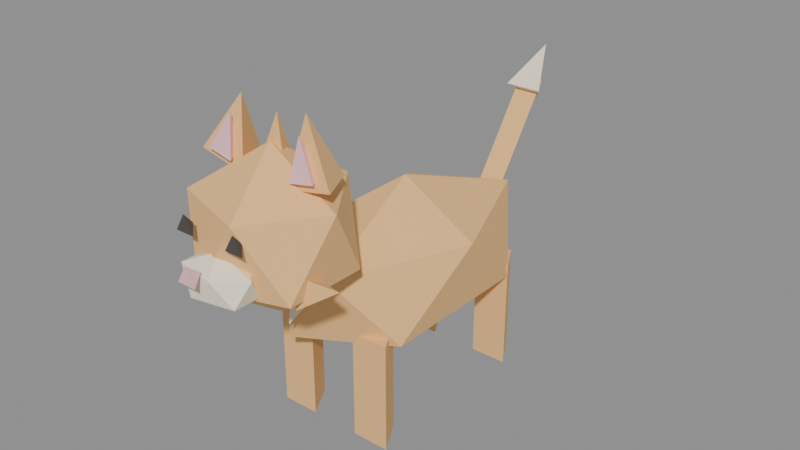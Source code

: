 # Source: cat.blend  (saved by Blender 5.3.31; exported with 4.5.12 LTS)
import bpy
from mathutils import Matrix  # noqa: F401  (used for matrix-valued properties, if any)

bpy.ops.wm.read_factory_settings(use_empty=True)
scene = bpy.context.scene
scene.name = 'Scene'

# ---- materials (node trees are filled in below, after node groups)
mat_fur = bpy.data.materials.new('Fur')
mat_fur.diffuse_color = (0.93, 0.55, 0.22, 1.0)
mat_cream = bpy.data.materials.new('Cream')
mat_cream.diffuse_color = (0.98, 0.88, 0.7, 1.0)
mat_pink = bpy.data.materials.new('Pink')
mat_pink.diffuse_color = (0.95, 0.55, 0.62, 1.0)
mat_dark = bpy.data.materials.new('Dark')
mat_dark.diffuse_color = (0.08, 0.07, 0.07, 1.0)

# ---- material node trees
mat_fur.use_nodes = True; mat_fur.node_tree.nodes.clear()
_N = mat_fur.node_tree.nodes; _L = mat_fur.node_tree.links
n0 = _N.new('ShaderNodeBsdfPrincipled'); n0.name = 'Principled BSDF'; n0.location = (-200, 100)
n0.inputs[0].default_value = (0.93, 0.55, 0.22, 1.0)
n0.inputs[2].default_value = 0.9
n0.inputs[10].default_value = 0.005
n1 = _N.new('ShaderNodeOutputMaterial'); n1.name = 'Material Output'; n1.location = (200, 100)
_L.new(n0.outputs[0], n1.inputs[0])
n1.is_active_output = True
mat_cream.use_nodes = True; mat_cream.node_tree.nodes.clear()
_N = mat_cream.node_tree.nodes; _L = mat_cream.node_tree.links
n0 = _N.new('ShaderNodeBsdfPrincipled'); n0.name = 'Principled BSDF'; n0.location = (-200, 100)
n0.inputs[0].default_value = (0.98, 0.88, 0.7, 1.0)
n0.inputs[2].default_value = 0.9
n0.inputs[10].default_value = 0.005
n1 = _N.new('ShaderNodeOutputMaterial'); n1.name = 'Material Output'; n1.location = (200, 100)
_L.new(n0.outputs[0], n1.inputs[0])
n1.is_active_output = True
mat_pink.use_nodes = True; mat_pink.node_tree.nodes.clear()
_N = mat_pink.node_tree.nodes; _L = mat_pink.node_tree.links
n0 = _N.new('ShaderNodeBsdfPrincipled'); n0.name = 'Principled BSDF'; n0.location = (-200, 100)
n0.inputs[0].default_value = (0.95, 0.55, 0.62, 1.0)
n0.inputs[2].default_value = 0.9
n0.inputs[10].default_value = 0.005
n1 = _N.new('ShaderNodeOutputMaterial'); n1.name = 'Material Output'; n1.location = (200, 100)
_L.new(n0.outputs[0], n1.inputs[0])
n1.is_active_output = True
mat_dark.use_nodes = True; mat_dark.node_tree.nodes.clear()
_N = mat_dark.node_tree.nodes; _L = mat_dark.node_tree.links
n0 = _N.new('ShaderNodeBsdfPrincipled'); n0.name = 'Principled BSDF'; n0.location = (-200, 100)
n0.inputs[0].default_value = (0.08, 0.07, 0.07, 1.0)
n0.inputs[2].default_value = 0.9
n0.inputs[10].default_value = 0.005
n1 = _N.new('ShaderNodeOutputMaterial'); n1.name = 'Material Output'; n1.location = (200, 100)
_L.new(n0.outputs[0], n1.inputs[0])
n1.is_active_output = True

# ---- meshes
me_body = bpy.data.meshes.new('Body')
me_body.from_pydata([(0.0, 0.0, -0.5), (0.3618, -0.2629, -0.2236), (-0.1382, -0.4253, -0.2236), (-0.4472, 0.0, -0.2236), (-0.1382, 0.4253, -0.2236), (0.3618, 0.2629, -0.2236), (0.1382, -0.4253, 0.2236), (-0.3618, -0.2629, 0.2236), (-0.3618, 0.2629, 0.2236), (0.1382, 0.4253, 0.2236), (0.4472, 0.0, 0.2236), (0.0, 0.0, 0.5)], [], [(0, 1, 2), (1, 0, 5), (0, 2, 3), (0, 3, 4), (0, 4, 5), (1, 5, 10), (2, 1, 6), (3, 2, 7), (4, 3, 8), (5, 4, 9), (1, 10, 6), (2, 6, 7), (3, 7, 8), (4, 8, 9), (5, 9, 10), (6, 10, 11), (7, 6, 11), (8, 7, 11), (9, 8, 11), (10, 9, 11)])
_uv = me_body.uv_layers.new(name='UVMap')
_uv.uv.foreach_set('vector', [0.1818, 0.0, 0.2727, 0.1575, 0.09091, 0.1575, 0.2727, 0.1575, 0.3636, 0.0, 0.4545, 0.1575, 0.9091, 0.0, 1.0, 0.1575, 0.8182, 0.1575, 0.7273, 0.0, 0.8182, 0.1575, 0.6364, 0.1575, 0.5455, 0.0, 0.6364, 0.1575, 0.4545, 0.1575, 0.2727, 0.1575, 0.4545, 0.1575, 0.3636, 0.3149, 0.09091, 0.1575, 0.2727, 0.1575, 0.1818, 0.3149, 0.8182, 0.1575, 1.0, 0.1575, 0.9091, 0.3149, 0.6364, 0.1575, 0.8182, 0.1575, 0.7273, 0.3149, 0.4545, 0.1575, 0.6364, 0.1575, 0.5455, 0.3149, 0.2727, 0.1575, 0.3636, 0.3149, 0.1818, 0.3149, 0.09091, 0.1575, 0.1818, 0.3149, 0.0, 0.3149, 0.8182, 0.1575, 0.9091, 0.3149, 0.7273, 0.3149, 0.6364, 0.1575, 0.7273, 0.3149, 0.5455, 0.3149, 0.4545, 0.1575, 0.5455, 0.3149, 0.3636, 0.3149, 0.1818, 0.3149, 0.3636, 0.3149, 0.2727, 0.4724, 0.0, 0.3149, 0.1818, 0.3149, 0.09091, 0.4724, 0.7273, 0.3149, 0.9091, 0.3149, 0.8182, 0.4724, 0.5455, 0.3149, 0.7273, 0.3149, 0.6364, 0.4724, 0.3636, 0.3149, 0.5455, 0.3149, 0.4545, 0.4724])
me_body.materials.append(mat_fur)
me_body.update()
me_head = bpy.data.meshes.new('Head')
me_head.from_pydata([(0.0, 0.0, -0.42), (0.3039, -0.2208, -0.1878), (-0.1161, -0.3573, -0.1878), (-0.3757, 0.0, -0.1878), (-0.1161, 0.3573, -0.1878), (0.3039, 0.2208, -0.1878), (0.1161, -0.3573, 0.1878), (-0.3039, -0.2208, 0.1878), (-0.3039, 0.2208, 0.1878), (0.1161, 0.3573, 0.1878), (0.3757, 0.0, 0.1878), (0.0, 0.0, 0.42)], [], [(0, 1, 2), (1, 0, 5), (0, 2, 3), (0, 3, 4), (0, 4, 5), (1, 5, 10), (2, 1, 6), (3, 2, 7), (4, 3, 8), (5, 4, 9), (1, 10, 6), (2, 6, 7), (3, 7, 8), (4, 8, 9), (5, 9, 10), (6, 10, 11), (7, 6, 11), (8, 7, 11), (9, 8, 11), (10, 9, 11)])
_uv = me_head.uv_layers.new(name='UVMap')
_uv.uv.foreach_set('vector', [0.1818, 0.0, 0.2727, 0.1575, 0.09091, 0.1575, 0.2727, 0.1575, 0.3636, 0.0, 0.4545, 0.1575, 0.9091, 0.0, 1.0, 0.1575, 0.8182, 0.1575, 0.7273, 0.0, 0.8182, 0.1575, 0.6364, 0.1575, 0.5455, 0.0, 0.6364, 0.1575, 0.4545, 0.1575, 0.2727, 0.1575, 0.4545, 0.1575, 0.3636, 0.3149, 0.09091, 0.1575, 0.2727, 0.1575, 0.1818, 0.3149, 0.8182, 0.1575, 1.0, 0.1575, 0.9091, 0.3149, 0.6364, 0.1575, 0.8182, 0.1575, 0.7273, 0.3149, 0.4545, 0.1575, 0.6364, 0.1575, 0.5455, 0.3149, 0.2727, 0.1575, 0.3636, 0.3149, 0.1818, 0.3149, 0.09091, 0.1575, 0.1818, 0.3149, 0.0, 0.3149, 0.8182, 0.1575, 0.9091, 0.3149, 0.7273, 0.3149, 0.6364, 0.1575, 0.7273, 0.3149, 0.5455, 0.3149, 0.4545, 0.1575, 0.5455, 0.3149, 0.3636, 0.3149, 0.1818, 0.3149, 0.3636, 0.3149, 0.2727, 0.4724, 0.0, 0.3149, 0.1818, 0.3149, 0.09091, 0.4724, 0.7273, 0.3149, 0.9091, 0.3149, 0.8182, 0.4724, 0.5455, 0.3149, 0.7273, 0.3149, 0.6364, 0.4724, 0.3636, 0.3149, 0.5455, 0.3149, 0.4545, 0.4724])
me_head.materials.append(mat_fur)
me_head.update()
me_muzzle = bpy.data.meshes.new('Muzzle')
me_muzzle.from_pydata([(0.0, 0.0, -0.17), (0.123, -0.08937, -0.07603), (-0.04699, -0.1446, -0.07603), (-0.1521, 0.0, -0.07603), (-0.04699, 0.1446, -0.07603), (0.123, 0.08937, -0.07603), (0.04699, -0.1446, 0.07603), (-0.123, -0.08937, 0.07603), (-0.123, 0.08937, 0.07603), (0.04699, 0.1446, 0.07603), (0.1521, 0.0, 0.07603), (0.0, 0.0, 0.17)], [], [(0, 1, 2), (1, 0, 5), (0, 2, 3), (0, 3, 4), (0, 4, 5), (1, 5, 10), (2, 1, 6), (3, 2, 7), (4, 3, 8), (5, 4, 9), (1, 10, 6), (2, 6, 7), (3, 7, 8), (4, 8, 9), (5, 9, 10), (6, 10, 11), (7, 6, 11), (8, 7, 11), (9, 8, 11), (10, 9, 11)])
_uv = me_muzzle.uv_layers.new(name='UVMap')
_uv.uv.foreach_set('vector', [0.1818, 0.0, 0.2727, 0.1575, 0.09091, 0.1575, 0.2727, 0.1575, 0.3636, 0.0, 0.4545, 0.1575, 0.9091, 0.0, 1.0, 0.1575, 0.8182, 0.1575, 0.7273, 0.0, 0.8182, 0.1575, 0.6364, 0.1575, 0.5455, 0.0, 0.6364, 0.1575, 0.4545, 0.1575, 0.2727, 0.1575, 0.4545, 0.1575, 0.3636, 0.3149, 0.09091, 0.1575, 0.2727, 0.1575, 0.1818, 0.3149, 0.8182, 0.1575, 1.0, 0.1575, 0.9091, 0.3149, 0.6364, 0.1575, 0.8182, 0.1575, 0.7273, 0.3149, 0.4545, 0.1575, 0.6364, 0.1575, 0.5455, 0.3149, 0.2727, 0.1575, 0.3636, 0.3149, 0.1818, 0.3149, 0.09091, 0.1575, 0.1818, 0.3149, 0.0, 0.3149, 0.8182, 0.1575, 0.9091, 0.3149, 0.7273, 0.3149, 0.6364, 0.1575, 0.7273, 0.3149, 0.5455, 0.3149, 0.4545, 0.1575, 0.5455, 0.3149, 0.3636, 0.3149, 0.1818, 0.3149, 0.3636, 0.3149, 0.2727, 0.4724, 0.0, 0.3149, 0.1818, 0.3149, 0.09091, 0.4724, 0.7273, 0.3149, 0.9091, 0.3149, 0.8182, 0.4724, 0.5455, 0.3149, 0.7273, 0.3149, 0.6364, 0.4724, 0.3636, 0.3149, 0.5455, 0.3149, 0.4545, 0.4724])
me_muzzle.materials.append(mat_cream)
me_muzzle.update()
me_nose = bpy.data.meshes.new('Nose')
me_nose.from_pydata([(0.0, 0.06, -0.04), (0.05196, -0.03, -0.04), (-0.05196, -0.03, -0.04), (0.0, 0.0, 0.04)], [], [(0, 3, 1), (0, 1, 2), (1, 3, 2), (2, 3, 0)])
_uv = me_nose.uv_layers.new(name='UVMap')
_uv.uv.foreach_set('vector', [0.25, 0.49, 0.25, 0.25, 0.4578, 0.13, 0.75, 0.49, 0.9578, 0.13, 0.5422, 0.13, 0.4578, 0.13, 0.25, 0.25, 0.04215, 0.13, 0.04215, 0.13, 0.25, 0.25, 0.25, 0.49])
me_nose.materials.append(mat_pink)
me_nose.update()
me_eye_l = bpy.data.meshes.new('Eye_L')
me_eye_l.from_pydata([(0.0, 0.06, -0.025), (0.05196, -0.03, -0.025), (-0.05196, -0.03, -0.025), (0.0, 0.0, 0.025)], [], [(0, 3, 1), (0, 1, 2), (1, 3, 2), (2, 3, 0)])
_uv = me_eye_l.uv_layers.new(name='UVMap')
_uv.uv.foreach_set('vector', [0.25, 0.49, 0.25, 0.25, 0.4578, 0.13, 0.75, 0.49, 0.9578, 0.13, 0.5422, 0.13, 0.4578, 0.13, 0.25, 0.25, 0.04215, 0.13, 0.04215, 0.13, 0.25, 0.25, 0.25, 0.49])
me_eye_l.materials.append(mat_dark)
me_eye_l.update()
me_ear_l = bpy.data.meshes.new('Ear_L')
me_ear_l.from_pydata([(0.0, 0.15, -0.16), (0.1299, -0.075, -0.16), (-0.1299, -0.075, -0.16), (0.0, 0.0, 0.16)], [], [(0, 3, 1), (0, 1, 2), (1, 3, 2), (2, 3, 0)])
_uv = me_ear_l.uv_layers.new(name='UVMap')
_uv.uv.foreach_set('vector', [0.25, 0.49, 0.25, 0.25, 0.4578, 0.13, 0.75, 0.49, 0.9578, 0.13, 0.5422, 0.13, 0.4578, 0.13, 0.25, 0.25, 0.04215, 0.13, 0.04215, 0.13, 0.25, 0.25, 0.25, 0.49])
me_ear_l.materials.append(mat_fur)
me_ear_l.update()
me_earinner_l = bpy.data.meshes.new('EarInner_L')
me_earinner_l.from_pydata([(0.0, 0.08, -0.1), (0.06928, -0.04, -0.1), (-0.06928, -0.04, -0.1), (0.0, 0.0, 0.1)], [], [(0, 3, 1), (0, 1, 2), (1, 3, 2), (2, 3, 0)])
_uv = me_earinner_l.uv_layers.new(name='UVMap')
_uv.uv.foreach_set('vector', [0.25, 0.49, 0.25, 0.25, 0.4578, 0.13, 0.75, 0.49, 0.9578, 0.13, 0.5422, 0.13, 0.4578, 0.13, 0.25, 0.25, 0.04215, 0.13, 0.04215, 0.13, 0.25, 0.25, 0.25, 0.49])
me_earinner_l.materials.append(mat_pink)
me_earinner_l.update()
me_furcheek_l = bpy.data.meshes.new('FurCheek_L')
me_furcheek_l.from_pydata([(0.0, 0.1, -0.12), (0.0866, -0.05, -0.12), (-0.0866, -0.05, -0.12), (0.0, 0.0, 0.12)], [], [(0, 3, 1), (0, 1, 2), (1, 3, 2), (2, 3, 0)])
_uv = me_furcheek_l.uv_layers.new(name='UVMap')
_uv.uv.foreach_set('vector', [0.25, 0.49, 0.25, 0.25, 0.4578, 0.13, 0.75, 0.49, 0.9578, 0.13, 0.5422, 0.13, 0.4578, 0.13, 0.25, 0.25, 0.04215, 0.13, 0.04215, 0.13, 0.25, 0.25, 0.25, 0.49])
me_furcheek_l.materials.append(mat_fur)
me_furcheek_l.update()
me_leg_fl = bpy.data.meshes.new('Leg_FL')
me_leg_fl.from_pydata([(0.0, 0.12, -0.3), (0.0, 0.12, 0.3), (0.1039, -0.06, -0.3), (0.1039, -0.06, 0.3), (-0.1039, -0.06, -0.3), (-0.1039, -0.06, 0.3)], [], [(0, 1, 3, 2), (2, 3, 5, 4), (3, 1, 5), (4, 5, 1, 0), (0, 2, 4)])
_uv = me_leg_fl.uv_layers.new(name='UVMap')
_uv.uv.foreach_set('vector', [1.0, 0.5, 1.0, 1.0, 0.6667, 1.0, 0.6667, 0.5, 0.6667, 0.5, 0.6667, 1.0, 0.3333, 1.0, 0.3333, 0.5, 0.4578, 0.13, 0.25, 0.49, 0.04215, 0.13, 0.3333, 0.5, 0.3333, 1.0, -5.96e-08, 1.0, -5.96e-08, 0.5, 0.75, 0.49, 0.9578, 0.13, 0.5422, 0.13])
me_leg_fl.materials.append(mat_fur)
me_leg_fl.update()
me_leg_bl = bpy.data.meshes.new('Leg_BL')
me_leg_bl.from_pydata([(0.0, 0.12, -0.3), (0.0, 0.12, 0.3), (0.1039, -0.06, -0.3), (0.1039, -0.06, 0.3), (-0.1039, -0.06, -0.3), (-0.1039, -0.06, 0.3)], [], [(0, 1, 3, 2), (2, 3, 5, 4), (3, 1, 5), (4, 5, 1, 0), (0, 2, 4)])
_uv = me_leg_bl.uv_layers.new(name='UVMap')
_uv.uv.foreach_set('vector', [1.0, 0.5, 1.0, 1.0, 0.6667, 1.0, 0.6667, 0.5, 0.6667, 0.5, 0.6667, 1.0, 0.3333, 1.0, 0.3333, 0.5, 0.4578, 0.13, 0.25, 0.49, 0.04215, 0.13, 0.3333, 0.5, 0.3333, 1.0, -5.96e-08, 1.0, -5.96e-08, 0.5, 0.75, 0.49, 0.9578, 0.13, 0.5422, 0.13])
me_leg_bl.materials.append(mat_fur)
me_leg_bl.update()
me_eye_r = bpy.data.meshes.new('Eye_R')
me_eye_r.from_pydata([(0.0, 0.06, -0.025), (0.05196, -0.03, -0.025), (-0.05196, -0.03, -0.025), (0.0, 0.0, 0.025)], [], [(0, 3, 1), (0, 1, 2), (1, 3, 2), (2, 3, 0)])
_uv = me_eye_r.uv_layers.new(name='UVMap')
_uv.uv.foreach_set('vector', [0.25, 0.49, 0.25, 0.25, 0.4578, 0.13, 0.75, 0.49, 0.9578, 0.13, 0.5422, 0.13, 0.4578, 0.13, 0.25, 0.25, 0.04215, 0.13, 0.04215, 0.13, 0.25, 0.25, 0.25, 0.49])
me_eye_r.materials.append(mat_dark)
me_eye_r.update()
me_ear_r = bpy.data.meshes.new('Ear_R')
me_ear_r.from_pydata([(0.0, 0.15, -0.16), (0.1299, -0.075, -0.16), (-0.1299, -0.075, -0.16), (0.0, 0.0, 0.16)], [], [(0, 3, 1), (0, 1, 2), (1, 3, 2), (2, 3, 0)])
_uv = me_ear_r.uv_layers.new(name='UVMap')
_uv.uv.foreach_set('vector', [0.25, 0.49, 0.25, 0.25, 0.4578, 0.13, 0.75, 0.49, 0.9578, 0.13, 0.5422, 0.13, 0.4578, 0.13, 0.25, 0.25, 0.04215, 0.13, 0.04215, 0.13, 0.25, 0.25, 0.25, 0.49])
me_ear_r.materials.append(mat_fur)
me_ear_r.update()
me_earinner_r = bpy.data.meshes.new('EarInner_R')
me_earinner_r.from_pydata([(0.0, 0.08, -0.1), (0.06928, -0.04, -0.1), (-0.06928, -0.04, -0.1), (0.0, 0.0, 0.1)], [], [(0, 3, 1), (0, 1, 2), (1, 3, 2), (2, 3, 0)])
_uv = me_earinner_r.uv_layers.new(name='UVMap')
_uv.uv.foreach_set('vector', [0.25, 0.49, 0.25, 0.25, 0.4578, 0.13, 0.75, 0.49, 0.9578, 0.13, 0.5422, 0.13, 0.4578, 0.13, 0.25, 0.25, 0.04215, 0.13, 0.04215, 0.13, 0.25, 0.25, 0.25, 0.49])
me_earinner_r.materials.append(mat_pink)
me_earinner_r.update()
me_furcheek_r = bpy.data.meshes.new('FurCheek_R')
me_furcheek_r.from_pydata([(0.0, 0.1, -0.12), (0.0866, -0.05, -0.12), (-0.0866, -0.05, -0.12), (0.0, 0.0, 0.12)], [], [(0, 3, 1), (0, 1, 2), (1, 3, 2), (2, 3, 0)])
_uv = me_furcheek_r.uv_layers.new(name='UVMap')
_uv.uv.foreach_set('vector', [0.25, 0.49, 0.25, 0.25, 0.4578, 0.13, 0.75, 0.49, 0.9578, 0.13, 0.5422, 0.13, 0.4578, 0.13, 0.25, 0.25, 0.04215, 0.13, 0.04215, 0.13, 0.25, 0.25, 0.25, 0.49])
me_furcheek_r.materials.append(mat_fur)
me_furcheek_r.update()
me_leg_fr = bpy.data.meshes.new('Leg_FR')
me_leg_fr.from_pydata([(0.0, 0.12, -0.3), (0.0, 0.12, 0.3), (0.1039, -0.06, -0.3), (0.1039, -0.06, 0.3), (-0.1039, -0.06, -0.3), (-0.1039, -0.06, 0.3)], [], [(0, 1, 3, 2), (2, 3, 5, 4), (3, 1, 5), (4, 5, 1, 0), (0, 2, 4)])
_uv = me_leg_fr.uv_layers.new(name='UVMap')
_uv.uv.foreach_set('vector', [1.0, 0.5, 1.0, 1.0, 0.6667, 1.0, 0.6667, 0.5, 0.6667, 0.5, 0.6667, 1.0, 0.3333, 1.0, 0.3333, 0.5, 0.4578, 0.13, 0.25, 0.49, 0.04215, 0.13, 0.3333, 0.5, 0.3333, 1.0, -5.96e-08, 1.0, -5.96e-08, 0.5, 0.75, 0.49, 0.9578, 0.13, 0.5422, 0.13])
me_leg_fr.materials.append(mat_fur)
me_leg_fr.update()
me_leg_br = bpy.data.meshes.new('Leg_BR')
me_leg_br.from_pydata([(0.0, 0.12, -0.3), (0.0, 0.12, 0.3), (0.1039, -0.06, -0.3), (0.1039, -0.06, 0.3), (-0.1039, -0.06, -0.3), (-0.1039, -0.06, 0.3)], [], [(0, 1, 3, 2), (2, 3, 5, 4), (3, 1, 5), (4, 5, 1, 0), (0, 2, 4)])
_uv = me_leg_br.uv_layers.new(name='UVMap')
_uv.uv.foreach_set('vector', [1.0, 0.5, 1.0, 1.0, 0.6667, 1.0, 0.6667, 0.5, 0.6667, 0.5, 0.6667, 1.0, 0.3333, 1.0, 0.3333, 0.5, 0.4578, 0.13, 0.25, 0.49, 0.04215, 0.13, 0.3333, 0.5, 0.3333, 1.0, -5.96e-08, 1.0, -5.96e-08, 0.5, 0.75, 0.49, 0.9578, 0.13, 0.5422, 0.13])
me_leg_br.materials.append(mat_fur)
me_leg_br.update()
me_furchest = bpy.data.meshes.new('FurChest')
me_furchest.from_pydata([(0.0, 0.13, -0.15), (0.1126, -0.065, -0.15), (-0.1126, -0.065, -0.15), (0.0, 0.0, 0.15)], [], [(0, 3, 1), (0, 1, 2), (1, 3, 2), (2, 3, 0)])
_uv = me_furchest.uv_layers.new(name='UVMap')
_uv.uv.foreach_set('vector', [0.25, 0.49, 0.25, 0.25, 0.4578, 0.13, 0.75, 0.49, 0.9578, 0.13, 0.5422, 0.13, 0.4578, 0.13, 0.25, 0.25, 0.04215, 0.13, 0.04215, 0.13, 0.25, 0.25, 0.25, 0.49])
me_furchest.materials.append(mat_cream)
me_furchest.update()
me_furcrown = bpy.data.meshes.new('FurCrown')
me_furcrown.from_pydata([(0.0, 0.08, -0.11), (0.06928, -0.04, -0.11), (-0.06928, -0.04, -0.11), (0.0, 0.0, 0.11)], [], [(0, 3, 1), (0, 1, 2), (1, 3, 2), (2, 3, 0)])
_uv = me_furcrown.uv_layers.new(name='UVMap')
_uv.uv.foreach_set('vector', [0.25, 0.49, 0.25, 0.25, 0.4578, 0.13, 0.75, 0.49, 0.9578, 0.13, 0.5422, 0.13, 0.4578, 0.13, 0.25, 0.25, 0.04215, 0.13, 0.04215, 0.13, 0.25, 0.25, 0.25, 0.49])
me_furcrown.materials.append(mat_fur)
me_furcrown.update()
me_tail = bpy.data.meshes.new('Tail')
me_tail.from_pydata([(0.0, 0.08, -0.4), (0.0, 0.08, 0.4), (0.06928, -0.04, -0.4), (0.06928, -0.04, 0.4), (-0.06928, -0.04, -0.4), (-0.06928, -0.04, 0.4)], [], [(0, 1, 3, 2), (2, 3, 5, 4), (3, 1, 5), (4, 5, 1, 0), (0, 2, 4)])
_uv = me_tail.uv_layers.new(name='UVMap')
_uv.uv.foreach_set('vector', [1.0, 0.5, 1.0, 1.0, 0.6667, 1.0, 0.6667, 0.5, 0.6667, 0.5, 0.6667, 1.0, 0.3333, 1.0, 0.3333, 0.5, 0.4578, 0.13, 0.25, 0.49, 0.04215, 0.13, 0.3333, 0.5, 0.3333, 1.0, -5.96e-08, 1.0, -5.96e-08, 0.5, 0.75, 0.49, 0.9578, 0.13, 0.5422, 0.13])
me_tail.materials.append(mat_fur)
me_tail.update()
me_furtailtip = bpy.data.meshes.new('FurTailTip')
me_furtailtip.from_pydata([(0.0, 0.12, -0.14), (0.1039, -0.06, -0.14), (-0.1039, -0.06, -0.14), (0.0, 0.0, 0.14)], [], [(0, 3, 1), (0, 1, 2), (1, 3, 2), (2, 3, 0)])
_uv = me_furtailtip.uv_layers.new(name='UVMap')
_uv.uv.foreach_set('vector', [0.25, 0.49, 0.25, 0.25, 0.4578, 0.13, 0.75, 0.49, 0.9578, 0.13, 0.5422, 0.13, 0.4578, 0.13, 0.25, 0.25, 0.04215, 0.13, 0.04215, 0.13, 0.25, 0.25, 0.25, 0.49])
me_furtailtip.materials.append(mat_cream)
me_furtailtip.update()

# ---- objects
ob_cat = bpy.data.objects.new('Cat', None)
ob_body = bpy.data.objects.new('Body', me_body)
ob_head = bpy.data.objects.new('Head', me_head)
ob_muzzle = bpy.data.objects.new('Muzzle', me_muzzle)
ob_nose = bpy.data.objects.new('Nose', me_nose)
ob_eye_l = bpy.data.objects.new('Eye_L', me_eye_l)
ob_ear_l = bpy.data.objects.new('Ear_L', me_ear_l)
ob_earinner_l = bpy.data.objects.new('EarInner_L', me_earinner_l)
ob_furcheek_l = bpy.data.objects.new('FurCheek_L', me_furcheek_l)
ob_leg_fl = bpy.data.objects.new('Leg_FL', me_leg_fl)
ob_leg_bl = bpy.data.objects.new('Leg_BL', me_leg_bl)
ob_eye_r = bpy.data.objects.new('Eye_R', me_eye_r)
ob_ear_r = bpy.data.objects.new('Ear_R', me_ear_r)
ob_earinner_r = bpy.data.objects.new('EarInner_R', me_earinner_r)
ob_furcheek_r = bpy.data.objects.new('FurCheek_R', me_furcheek_r)
ob_leg_fr = bpy.data.objects.new('Leg_FR', me_leg_fr)
ob_leg_br = bpy.data.objects.new('Leg_BR', me_leg_br)
ob_furchest = bpy.data.objects.new('FurChest', me_furchest)
ob_furcrown = bpy.data.objects.new('FurCrown', me_furcrown)
ob_tail = bpy.data.objects.new('Tail', me_tail)
ob_furtailtip = bpy.data.objects.new('FurTailTip', me_furtailtip)

# ---- transforms, parenting, visibility, modifiers, constraints
ob_cat.location = (0.0, 0.0, 0.0)
ob_body.parent = ob_cat
ob_body.location = (0.0, 0.05, 0.75)
ob_body.scale = (0.95, 1.7, 0.9)
ob_head.parent = ob_cat
ob_head.location = (0.0, -0.85, 1.25)
ob_muzzle.parent = ob_cat
ob_muzzle.location = (0.0, -1.18, 1.14)
ob_muzzle.scale = (1.3, 0.8, 0.8)
ob_nose.parent = ob_cat
ob_nose.location = (0.0, -1.32, 1.22)
ob_nose.rotation_euler = (1.571, 0.0, 3.142)
ob_eye_l.parent = ob_cat
ob_eye_l.location = (0.15, -1.2, 1.36)
ob_eye_l.rotation_euler = (1.571, 0.0, 3.142)
ob_ear_l.parent = ob_cat
ob_ear_l.location = (0.225, -0.82, 1.68)
ob_ear_l.rotation_euler = (0.0, -0.2094, 0.0)
ob_earinner_l.parent = ob_cat
ob_earinner_l.location = (0.225, -0.88, 1.66)
ob_earinner_l.rotation_euler = (0.0, -0.2094, 0.0)
ob_furcheek_l.parent = ob_cat
ob_furcheek_l.location = (0.36, -0.95, 1.12)
ob_furcheek_l.rotation_euler = (0.0, 1.309, 0.0)
ob_leg_fl.parent = ob_cat
ob_leg_fl.location = (0.24, -0.45, 0.3)
ob_leg_bl.parent = ob_cat
ob_leg_bl.location = (0.24, 0.55, 0.3)
ob_eye_r.parent = ob_cat
ob_eye_r.location = (-0.15, -1.2, 1.36)
ob_eye_r.rotation_euler = (1.571, 0.0, 3.142)
ob_ear_r.parent = ob_cat
ob_ear_r.location = (-0.225, -0.82, 1.68)
ob_ear_r.rotation_euler = (0.0, 0.2094, 0.0)
ob_earinner_r.parent = ob_cat
ob_earinner_r.location = (-0.225, -0.88, 1.66)
ob_earinner_r.rotation_euler = (0.0, 0.2094, 0.0)
ob_furcheek_r.parent = ob_cat
ob_furcheek_r.location = (-0.36, -0.95, 1.12)
ob_furcheek_r.rotation_euler = (0.0, -1.309, 0.0)
ob_leg_fr.parent = ob_cat
ob_leg_fr.location = (-0.24, -0.45, 0.3)
ob_leg_br.parent = ob_cat
ob_leg_br.location = (-0.24, 0.55, 0.3)
ob_furchest.parent = ob_cat
ob_furchest.location = (0.0, -0.72, 0.86)
ob_furchest.rotation_euler = (2.618, 0.0, 0.0)
ob_furcrown.parent = ob_cat
ob_furcrown.location = (0.0, -0.8, 1.68)
ob_tail.parent = ob_cat
ob_tail.location = (0.0, 0.95, 1.05)
ob_tail.rotation_euler = (-0.6109, 0.0, 0.0)
ob_furtailtip.parent = ob_cat
ob_furtailtip.location = (0.0, 1.2, 1.45)
ob_furtailtip.rotation_euler = (-0.6109, 0.0, 0.0)

# ---- collection membership
scene.collection.objects.link(ob_cat)
scene.collection.objects.link(ob_body)
scene.collection.objects.link(ob_head)
scene.collection.objects.link(ob_muzzle)
scene.collection.objects.link(ob_nose)
scene.collection.objects.link(ob_eye_l)
scene.collection.objects.link(ob_ear_l)
scene.collection.objects.link(ob_earinner_l)
scene.collection.objects.link(ob_furcheek_l)
scene.collection.objects.link(ob_leg_fl)
scene.collection.objects.link(ob_leg_bl)
scene.collection.objects.link(ob_eye_r)
scene.collection.objects.link(ob_ear_r)
scene.collection.objects.link(ob_earinner_r)
scene.collection.objects.link(ob_furcheek_r)
scene.collection.objects.link(ob_leg_fr)
scene.collection.objects.link(ob_leg_br)
scene.collection.objects.link(ob_furchest)
scene.collection.objects.link(ob_furcrown)
scene.collection.objects.link(ob_tail)
scene.collection.objects.link(ob_furtailtip)

# ---- scene / render settings (as saved in the file)
scene.frame_start = 1; scene.frame_end = 250; scene.frame_set(1)
scene.render.engine = 'BLENDER_EEVEE_NEXT'
scene.render.bake_bias = 0.0
scene.render.bake_samples = 0
scene.render.compositor_device = 'GPU'
scene.eevee.use_volume_custom_range = False
scene.eevee.fast_gi_thickness_near = 0.1
scene.eevee.fast_gi_thickness_far = 0.0
scene.eevee.ray_tracing_options.screen_trace_thickness = 0.1
bpy.context.view_layer.update()

# ---- added for rendering (the .blend has no active camera and no usable light): camera, sun + grey world if the file has none
cam_auto = bpy.data.cameras.new('AutoCamera')
cam_auto.lens = 50.0
cam_auto.sensor_width = 36.0
cam_auto.clip_end = 1000.0
ob_auto_camera = bpy.data.objects.new('AutoCamera', cam_auto)
scene.collection.objects.link(ob_auto_camera)
ob_auto_camera.location = (3.20052, -3.83132, 3.49217)
ob_auto_camera.rotation_euler = (1.09748, -7.21219e-08, 0.694738)
scene.camera = ob_auto_camera
light_auto_sun = bpy.data.lights.new('AutoSun', 'SUN')
light_auto_sun.energy = 3.0
light_auto_sun.angle = 0.0523599
ob_auto_sun = bpy.data.objects.new('AutoSun', light_auto_sun)
scene.collection.objects.link(ob_auto_sun)
ob_auto_sun.rotation_euler = (0.872665, 0.174533, 0.523599)
if scene.world is None:
    world_auto = bpy.data.worlds.new('AutoWorld')
    world_auto.color = (0.3, 0.3, 0.3)
    scene.world = world_auto
bpy.context.view_layer.update()
